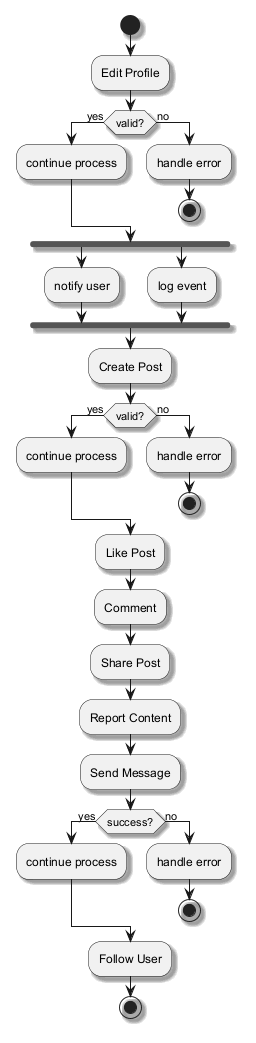

The diagram above was rendered by PlantUML. Its source (embedded in the PNG):
@startuml
skinparam backgroundColor #FFFFFF
skinparam classBackgroundColor #F1F8E9
skinparam classBorderColor #33691E
skinparam shadowing true
start
:Edit Profile;
if (valid?) then (yes)
:continue process;
else (no)
:handle error;
stop
endif
fork
:notify user;
fork again
:log event;
end fork
:Create Post;
if (valid?) then (yes)
:continue process;
else (no)
:handle error;
stop
endif
:Like Post;
:Comment;
:Share Post;
:Report Content;
:Send Message;
if (success?) then (yes)
:continue process;
else (no)
:handle error;
stop
endif
:Follow User;
stop
@enduml